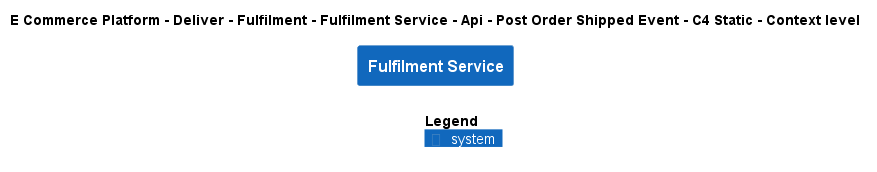

The diagram above was rendered by PlantUML. Its source (embedded in the PNG):
@startuml
!include ..\..\..\..\..\..\..\..\..\.c4s\C4_Context.puml

AddElementTag("c4interflow:lifecycle:new", $bgColor=green, $fontColor=#ffffff, $borderColor=green, $shadowing="False")
AddElementTag("c4interflow:lifecycle:changed", $bgColor=orange, $fontColor=#ffffff, $borderColor=orange, $shadowing="False")
AddElementTag("c4interflow:lifecycle:removed", $bgColor=red, $fontColor=#ffffff, $borderColor=red, $shadowing="False")

AddRelTag("c4interflow:lifecycle:new", $textColor=green, $lineColor=green)
AddRelTag("c4interflow:lifecycle:changed", $textColor=orange, $lineColor=orange)
AddRelTag("c4interflow:lifecycle:removed", $textColor=red, $lineColor=red)

SHOW_PERSON_PORTRAIT()
LAYOUT_TOP_DOWN()

skinparam linetype polyline

title E Commerce Platform - Deliver - Fulfilment - Fulfilment Service - Api - Post Order Shipped Event - C4 Static - Context level

System(ECommercePlatform.Deliver.Fulfilment.SoftwareSystems.FulfilmentService, "Fulfilment Service", "")



SHOW_LEGEND()
@enduml